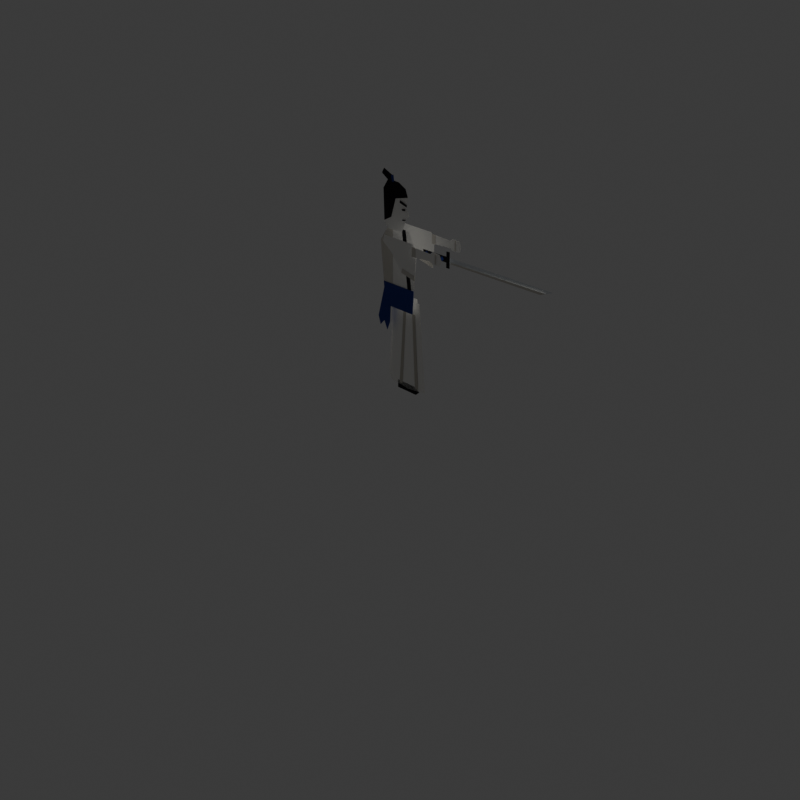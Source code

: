 # Source: puppet.blend  (saved by Blender 5.2.45; exported with 4.5.12 LTS)
import bpy
from mathutils import Matrix  # noqa: F401  (used for matrix-valued properties, if any)

bpy.ops.wm.read_factory_settings(use_empty=True)
scene = bpy.context.scene
scene.name = 'Scene'

# ---- collections
col_collection = bpy.data.collections.new('Collection'); scene.collection.children.link(col_collection)
col_kami = bpy.data.collections.new('Kami'); scene.collection.children.link(col_kami)

# ---- materials (node trees are filled in below, after node groups)
mat_pc_hakama = bpy.data.materials.new('pc_hakama')
mat_pc_hakama.diffuse_color = (0.9647, 0.956, 0.9216, 1.0)
mat_pc_pleat = bpy.data.materials.new('pc_pleat')
mat_pc_pleat.diffuse_color = (0.5972, 0.5647, 0.4969, 1.0)
mat_pc_ink = bpy.data.materials.new('pc_ink')
mat_pc_ink.diffuse_color = (0.009134, 0.008568, 0.01161, 1.0)
mat_pc_gi = bpy.data.materials.new('pc_gi')
mat_pc_gi.diffuse_color = (0.9647, 0.956, 0.9216, 1.0)
mat_pc_gifold = bpy.data.materials.new('pc_giFold')
mat_pc_gifold.diffuse_color = (0.7157, 0.6867, 0.624, 1.0)
mat_pc_skin = bpy.data.materials.new('pc_skin')
mat_pc_skin.diffuse_color = (0.9647, 0.956, 0.9216, 1.0)
mat_pc_fold = bpy.data.materials.new('pc_fold')
mat_pc_fold.diffuse_color = (0.7157, 0.6867, 0.624, 1.0)
mat_pc_sash = bpy.data.materials.new('pc_sash')
mat_pc_sash.diffuse_color = (0.02732, 0.04971, 0.2747, 1.0)
mat_pc_steel = bpy.data.materials.new('pc_steel')
mat_pc_steel.diffuse_color = (0.8148, 0.855, 0.8879, 1.0)
mat_pc_grip = bpy.data.materials.new('pc_grip')
mat_pc_grip.diffuse_color = (0.02732, 0.04971, 0.2747, 1.0)

# ---- material node trees
mat_pc_hakama.use_nodes = True; mat_pc_hakama.node_tree.nodes.clear()
_N = mat_pc_hakama.node_tree.nodes; _L = mat_pc_hakama.node_tree.links
n0 = _N.new('ShaderNodeBsdfPrincipled'); n0.name = 'Principled BSDF'; n0.location = (-200, 100)
n0.inputs[0].default_value = (0.9647, 0.956, 0.9216, 1.0)
n0.inputs[2].default_value = 1.0
n0.inputs[10].default_value = 0.005
n1 = _N.new('ShaderNodeOutputMaterial'); n1.name = 'Material Output'; n1.location = (200, 100)
_L.new(n0.outputs[0], n1.inputs[0])
n1.is_active_output = True
mat_pc_pleat.use_nodes = True; mat_pc_pleat.node_tree.nodes.clear()
_N = mat_pc_pleat.node_tree.nodes; _L = mat_pc_pleat.node_tree.links
n0 = _N.new('ShaderNodeBsdfPrincipled'); n0.name = 'Principled BSDF'; n0.location = (-200, 100)
n0.inputs[0].default_value = (0.5972, 0.5647, 0.4969, 1.0)
n0.inputs[2].default_value = 1.0
n0.inputs[10].default_value = 0.005
n1 = _N.new('ShaderNodeOutputMaterial'); n1.name = 'Material Output'; n1.location = (200, 100)
_L.new(n0.outputs[0], n1.inputs[0])
n1.is_active_output = True
mat_pc_ink.use_nodes = True; mat_pc_ink.node_tree.nodes.clear()
_N = mat_pc_ink.node_tree.nodes; _L = mat_pc_ink.node_tree.links
n0 = _N.new('ShaderNodeBsdfPrincipled'); n0.name = 'Principled BSDF'; n0.location = (-200, 100)
n0.inputs[0].default_value = (0.009134, 0.008568, 0.01161, 1.0)
n0.inputs[2].default_value = 1.0
n0.inputs[10].default_value = 0.005
n1 = _N.new('ShaderNodeOutputMaterial'); n1.name = 'Material Output'; n1.location = (200, 100)
_L.new(n0.outputs[0], n1.inputs[0])
n1.is_active_output = True
mat_pc_gi.use_nodes = True; mat_pc_gi.node_tree.nodes.clear()
_N = mat_pc_gi.node_tree.nodes; _L = mat_pc_gi.node_tree.links
n0 = _N.new('ShaderNodeBsdfPrincipled'); n0.name = 'Principled BSDF'; n0.location = (-200, 100)
n0.inputs[0].default_value = (0.9647, 0.956, 0.9216, 1.0)
n0.inputs[2].default_value = 1.0
n0.inputs[10].default_value = 0.005
n1 = _N.new('ShaderNodeOutputMaterial'); n1.name = 'Material Output'; n1.location = (200, 100)
_L.new(n0.outputs[0], n1.inputs[0])
n1.is_active_output = True
mat_pc_gifold.use_nodes = True; mat_pc_gifold.node_tree.nodes.clear()
_N = mat_pc_gifold.node_tree.nodes; _L = mat_pc_gifold.node_tree.links
n0 = _N.new('ShaderNodeBsdfPrincipled'); n0.name = 'Principled BSDF'; n0.location = (-200, 100)
n0.inputs[0].default_value = (0.7157, 0.6867, 0.624, 1.0)
n0.inputs[2].default_value = 1.0
n0.inputs[10].default_value = 0.005
n1 = _N.new('ShaderNodeOutputMaterial'); n1.name = 'Material Output'; n1.location = (200, 100)
_L.new(n0.outputs[0], n1.inputs[0])
n1.is_active_output = True
mat_pc_skin.use_nodes = True; mat_pc_skin.node_tree.nodes.clear()
_N = mat_pc_skin.node_tree.nodes; _L = mat_pc_skin.node_tree.links
n0 = _N.new('ShaderNodeBsdfPrincipled'); n0.name = 'Principled BSDF'; n0.location = (-200, 100)
n0.inputs[0].default_value = (0.9647, 0.956, 0.9216, 1.0)
n0.inputs[2].default_value = 1.0
n0.inputs[10].default_value = 0.005
n1 = _N.new('ShaderNodeOutputMaterial'); n1.name = 'Material Output'; n1.location = (200, 100)
_L.new(n0.outputs[0], n1.inputs[0])
n1.is_active_output = True
mat_pc_fold.use_nodes = True; mat_pc_fold.node_tree.nodes.clear()
_N = mat_pc_fold.node_tree.nodes; _L = mat_pc_fold.node_tree.links
n0 = _N.new('ShaderNodeBsdfPrincipled'); n0.name = 'Principled BSDF'; n0.location = (-200, 100)
n0.inputs[0].default_value = (0.7157, 0.6867, 0.624, 1.0)
n0.inputs[2].default_value = 1.0
n0.inputs[10].default_value = 0.005
n1 = _N.new('ShaderNodeOutputMaterial'); n1.name = 'Material Output'; n1.location = (200, 100)
_L.new(n0.outputs[0], n1.inputs[0])
n1.is_active_output = True
mat_pc_sash.use_nodes = True; mat_pc_sash.node_tree.nodes.clear()
_N = mat_pc_sash.node_tree.nodes; _L = mat_pc_sash.node_tree.links
n0 = _N.new('ShaderNodeBsdfPrincipled'); n0.name = 'Principled BSDF'; n0.location = (-200, 100)
n0.inputs[0].default_value = (0.02732, 0.04971, 0.2747, 1.0)
n0.inputs[2].default_value = 1.0
n0.inputs[10].default_value = 0.005
n1 = _N.new('ShaderNodeOutputMaterial'); n1.name = 'Material Output'; n1.location = (200, 100)
_L.new(n0.outputs[0], n1.inputs[0])
n1.is_active_output = True
mat_pc_steel.use_nodes = True; mat_pc_steel.node_tree.nodes.clear()
_N = mat_pc_steel.node_tree.nodes; _L = mat_pc_steel.node_tree.links
n0 = _N.new('ShaderNodeBsdfPrincipled'); n0.name = 'Principled BSDF'; n0.location = (-200, 100)
n0.inputs[0].default_value = (0.8148, 0.855, 0.8879, 1.0)
n0.inputs[2].default_value = 1.0
n0.inputs[10].default_value = 0.005
n1 = _N.new('ShaderNodeOutputMaterial'); n1.name = 'Material Output'; n1.location = (200, 100)
_L.new(n0.outputs[0], n1.inputs[0])
n1.is_active_output = True
mat_pc_grip.use_nodes = True; mat_pc_grip.node_tree.nodes.clear()
_N = mat_pc_grip.node_tree.nodes; _L = mat_pc_grip.node_tree.links
n0 = _N.new('ShaderNodeBsdfPrincipled'); n0.name = 'Principled BSDF'; n0.location = (-200, 100)
n0.inputs[0].default_value = (0.02732, 0.04971, 0.2747, 1.0)
n0.inputs[2].default_value = 1.0
n0.inputs[10].default_value = 0.005
n1 = _N.new('ShaderNodeOutputMaterial'); n1.name = 'Material Output'; n1.location = (200, 100)
_L.new(n0.outputs[0], n1.inputs[0])
n1.is_active_output = True

# ---- world
world_world = bpy.data.worlds.new('World'); scene.world = world_world
world_world.use_nodes = True; world_world.node_tree.nodes.clear()
_N = world_world.node_tree.nodes; _L = world_world.node_tree.links
n0 = _N.new('ShaderNodeOutputWorld'); n0.name = 'World Output'; n0.location = (200, 100)
n1 = _N.new('ShaderNodeBackground'); n1.name = 'Background'; n1.location = (-200, 100)
n1.inputs[0].default_value = (0.05088, 0.05088, 0.05088, 1.0)
_L.new(n1.outputs[0], n0.inputs[0])
n0.is_active_output = True
world_world.color = (0.9, 0.9, 0.9)
world_world.sun_shadow_jitter_overblur = 0.0

# ---- cameras
cam_puppetcam = bpy.data.cameras.new('PuppetCam')
cam_puppetcam.type = 'ORTHO'
cam_puppetcam.ortho_scale = 2.6
cam_camera = bpy.data.cameras.new('Camera')
cam_camera.clip_end = 100.0
cam_camera.ortho_scale = 7.314

# ---- lights
light_light = bpy.data.lights.new('Light', 'POINT')
light_light.energy = 1000.0
light_light.shadow_soft_size = 0.1

# ---- meshes
me_pc_legf = bpy.data.meshes.new('pc_legF')
me_pc_legf.from_pydata([(-0.24, 0.0, -0.86), (0.02, 0.0, -0.89), (0.26, 0.0, -0.86), (0.17, 0.0, 0.07), (-0.17, 0.0, 0.07), (-0.105, -0.002, -0.86), (-0.06, -0.002, -0.86), (-0.015, -0.002, -0.06), (-0.05, -0.002, -0.06), (0.12, -0.004, -0.86), (0.165, -0.004, -0.85), (0.11, -0.004, -0.06), (0.075, -0.004, -0.06)], [], [(4, 3, 2, 1, 0), (8, 7, 6, 5), (12, 11, 10, 9)])
me_pc_legf.polygons.foreach_set('material_index', [0, 1, 1])
me_pc_legf.materials.append(mat_pc_hakama)
me_pc_legf.materials.append(mat_pc_pleat)
me_pc_legf.update()
me_pc_footf = bpy.data.meshes.new('pc_footF')
me_pc_footf.from_pydata([(-0.11, 0.0, 0.0), (0.15, 0.0, 0.0), (0.2, 0.0, 0.045), (0.12, 0.0, 0.085), (-0.11, 0.0, 0.085)], [], [(4, 3, 2, 1, 0)])
me_pc_footf.materials.append(mat_pc_ink)
me_pc_footf.update()
me_pc_armfu = bpy.data.meshes.new('pc_armFU')
me_pc_armfu.from_pydata([(-0.09, 0.0, 0.0), (0.03, 0.0, -0.09), (0.16, 0.0, -0.25), (0.34, 0.0, -0.29), (0.355, 0.0, -0.01), (0.31, 0.0, 0.06), (-0.07, 0.0, 0.065), (0.16, -0.002, -0.25), (0.34, -0.002, -0.29), (0.342, -0.002, -0.24), (0.175, -0.002, -0.205)], [], [(6, 5, 4, 3, 2, 1, 0), (10, 9, 8, 7)])
me_pc_armfu.polygons.foreach_set('material_index', [0, 1])
me_pc_armfu.materials.append(mat_pc_gi)
me_pc_armfu.materials.append(mat_pc_gifold)
me_pc_armfu.update()
me_pc_armfl = bpy.data.meshes.new('pc_armFL')
me_pc_armfl.from_pydata([(0.0, 0.0, -0.05), (0.24, 0.0, -0.036), (0.27, 0.0, -0.058), (0.36, 0.0, -0.054), (0.385, 0.0, 0.0), (0.36, 0.0, 0.056), (0.27, 0.0, 0.062), (0.24, 0.0, 0.036), (0.0, 0.0, 0.046), (0.0, -0.002, -0.05), (0.05, -0.002, -0.049), (0.05, -0.002, 0.044), (0.0, -0.002, 0.046), (0.3, -0.004, -0.05), (0.315, -0.004, -0.048), (0.315, -0.004, 0.05), (0.3, -0.004, 0.05)], [], [(8, 7, 6, 5, 4, 3, 2, 1, 0), (12, 11, 10, 9), (16, 15, 14, 13)])
me_pc_armfl.polygons.foreach_set('material_index', [0, 1, 2])
me_pc_armfl.materials.append(mat_pc_skin)
me_pc_armfl.materials.append(mat_pc_gifold)
me_pc_armfl.materials.append(mat_pc_fold)
me_pc_armfl.update()
me_pc_torso = bpy.data.meshes.new('pc_torso')
me_pc_torso.from_pydata([(-0.19, 0.0, -0.03), (0.19, 0.0, -0.03), (0.24, 0.0, 0.6), (0.13, 0.0, 0.79), (-0.14, 0.0, 0.79), (-0.26, 0.0, 0.62), (-0.3, 0.0, -0.18), (-0.27, 0.0, -0.27), (-0.215, 0.0, -0.21), (-0.17, 0.0, -0.3), (-0.13, 0.0, -0.2), (-0.11, 0.0, 0.15), (-0.2, 0.0, 0.19), (-0.215, -0.002, 0.21), (-0.09, -0.002, 0.21), (-0.085, -0.002, 0.79), (-0.14, -0.002, 0.79), (-0.255, -0.002, 0.62), (0.12, -0.004, 0.21), (0.17, -0.004, 0.21), (0.09, -0.004, 0.79), (0.04, -0.004, 0.79), (-0.19, -0.006, -0.03), (0.19, -0.006, -0.03), (0.205, -0.006, 0.21), (-0.213, -0.006, 0.21)], [], [(5, 4, 3, 2, 1, 0), (12, 11, 10, 9, 8, 7, 6), (17, 16, 15, 14, 13), (21, 20, 19, 18), (25, 24, 23, 22)])
me_pc_torso.polygons.foreach_set('material_index', [0, 1, 2, 3, 1])
me_pc_torso.materials.append(mat_pc_gi)
me_pc_torso.materials.append(mat_pc_sash)
me_pc_torso.materials.append(mat_pc_gifold)
me_pc_torso.materials.append(mat_pc_ink)
me_pc_torso.update()
me_pc_head = bpy.data.meshes.new('pc_head')
me_pc_head.from_pydata([(-0.12, 0.0, -0.02), (0.07, 0.0, -0.02), (0.12, 0.0, 0.1), (0.175, 0.0, 0.17), (0.13, 0.0, 0.215), (0.15, 0.0, 0.33), (0.12, 0.0, 0.405), (0.03, 0.0, 0.45), (-0.04, 0.0, 0.455), (-0.05, 0.0, 0.5), (-0.17, 0.0, 0.55), (-0.2, 0.0, 0.5), (-0.12, 0.0, 0.45), (-0.18, 0.0, 0.36), (-0.17, 0.0, 0.04), (-0.17, -0.002, 0.05), (-0.075, -0.002, 0.1), (-0.015, -0.002, 0.29), (0.15, -0.002, 0.33), (0.12, -0.002, 0.405), (0.03, -0.002, 0.45), (-0.04, -0.002, 0.455), (-0.05, -0.002, 0.5), (-0.17, -0.002, 0.55), (-0.2, -0.002, 0.5), (-0.12, -0.002, 0.45), (-0.18, -0.002, 0.36), (-0.06, -0.004, 0.44), (-0.03, -0.004, 0.445), (-0.04, -0.004, 0.51), (-0.075, -0.004, 0.5), (0.045, -0.006, 0.262), (0.14, -0.006, 0.236), (0.142, -0.006, 0.256), (0.05, -0.006, 0.288), (0.08, -0.008, 0.193), (0.12, -0.008, 0.198), (0.125, -0.008, 0.218), (0.075, -0.008, 0.21), (0.085, -0.01, 0.098), (0.13, -0.01, 0.108), (0.128, -0.01, 0.118), (0.085, -0.01, 0.11)], [], [(14, 13, 12, 11, 10, 9, 8, 7, 6, 5, 4, 3, 2, 1, 0), (26, 25, 24, 23, 22, 21, 20, 19, 18, 17, 16, 15), (30, 29, 28, 27), (34, 33, 32, 31), (38, 37, 36, 35), (42, 41, 40, 39)])
me_pc_head.polygons.foreach_set('material_index', [0, 1, 2, 1, 1, 1])
me_pc_head.materials.append(mat_pc_skin)
me_pc_head.materials.append(mat_pc_ink)
me_pc_head.materials.append(mat_pc_sash)
me_pc_head.update()
me_pc_sword = bpy.data.meshes.new('pc_sword')
me_pc_sword.from_pydata([(-0.3, 0.0, -0.028), (-0.006, 0.0, -0.028), (-0.006, 0.0, 0.028), (-0.3, 0.0, 0.028), (-0.006, 0.0, -0.078), (0.036, 0.0, -0.078), (0.036, 0.0, 0.078), (-0.006, 0.0, 0.078), (0.036, 0.0, -0.026), (1.1, 0.0, -0.026), (1.225, 0.0, 0.024), (0.036, 0.0, 0.026), (-0.255, -0.002, -0.024), (-0.231, -0.002, 0.0), (-0.255, -0.002, 0.024), (-0.279, -0.002, 0.0), (-0.187, -0.004, -0.024), (-0.163, -0.004, 0.0), (-0.187, -0.004, 0.024), (-0.211, -0.004, 0.0), (-0.119, -0.006, -0.024), (-0.095, -0.006, 0.0), (-0.119, -0.006, 0.024), (-0.143, -0.006, 0.0), (-0.051, -0.008, -0.024), (-0.027, -0.008, 0.0), (-0.051, -0.008, 0.024), (-0.075, -0.008, 0.0), (0.06, -0.01, -0.026), (1.1, -0.01, -0.026), (1.16, -0.01, -0.002), (0.06, -0.01, -0.011)], [], [(3, 2, 1, 0), (7, 6, 5, 4), (11, 10, 9, 8), (15, 14, 13, 12), (19, 18, 17, 16), (23, 22, 21, 20), (27, 26, 25, 24), (31, 30, 29, 28)])
me_pc_sword.polygons.foreach_set('material_index', [0, 0, 1, 2, 2, 2, 2, 3])
me_pc_sword.materials.append(mat_pc_ink)
me_pc_sword.materials.append(mat_pc_steel)
me_pc_sword.materials.append(mat_pc_grip)
me_pc_sword.materials.append(mat_pc_fold)
me_pc_sword.update()

# ---- objects
ob_puppetcam = bpy.data.objects.new('PuppetCam', cam_puppetcam)
ob_light = bpy.data.objects.new('Light', light_light)
ob_camera = bpy.data.objects.new('Camera', cam_camera)
ob_kami = bpy.data.objects.new('Kami', None)
ob_legb = bpy.data.objects.new('legB', me_pc_legf)
ob_footb = bpy.data.objects.new('footB', me_pc_footf)
ob_armbu = bpy.data.objects.new('armBU', me_pc_armfu)
ob_armbl = bpy.data.objects.new('armBL', me_pc_armfl)
ob_torso = bpy.data.objects.new('torso', me_pc_torso)
ob_head = bpy.data.objects.new('head', me_pc_head)
ob_legf = bpy.data.objects.new('legF', me_pc_legf)
ob_footf = bpy.data.objects.new('footF', me_pc_footf)
ob_sword = bpy.data.objects.new('sword', me_pc_sword)
ob_armfu = bpy.data.objects.new('armFU', me_pc_armfu)
ob_armfl = bpy.data.objects.new('armFL', me_pc_armfl)

# ---- transforms, parenting, visibility, modifiers, constraints
ob_puppetcam.location = (0.35, -6.0, 1.05)
ob_puppetcam.rotation_euler = (1.571, 0.0, 0.0)
ob_light.location = (4.076, 1.005, 5.904)
ob_light.rotation_euler = (0.6503, 0.05522, 1.866)
ob_light.lock_rotations_4d = False
ob_light.empty_display_type = 'ARROWS'
ob_light.color = (0.0, 0.0, 0.0, 0.0)
ob_light.lineart.crease_threshold = 0.0
ob_camera.location = (7.359, -6.926, 4.958)
ob_camera.rotation_euler = (1.109, 0.0, 0.8149)
ob_camera.lock_rotations_4d = False
ob_camera.empty_display_type = 'ARROWS'
ob_camera.color = (0.0, 0.0, 0.0, 0.0)
ob_camera.display_type = 'WIRE'
ob_camera.lineart.crease_threshold = 0.0
ob_kami.location = (0.0, 0.0, 0.0)
ob_kami.empty_display_size = 0.2
ob_legb.parent = ob_kami
ob_legb.location = (-0.05, 0.13, 0.95)
ob_footb.parent = ob_kami
ob_footb.location = (-0.07, 0.13, 0.03)
ob_armbu.parent = ob_kami
ob_armbu.location = (-0.08, 0.2, 1.65)
ob_armbl.parent = ob_kami
ob_armbl.location = (0.24, 0.2, 1.65)
ob_torso.parent = ob_kami
ob_torso.location = (0.0, 0.0, 0.95)
ob_head.parent = ob_kami
ob_head.location = (0.0, -0.03, 1.74)
ob_legf.parent = ob_kami
ob_legf.location = (0.05, 0.06, 0.95)
ob_footf.parent = ob_kami
ob_footf.location = (0.03, 0.06, 0.03)
ob_sword.parent = ob_kami
ob_sword.location = (0.76, -0.13, 1.65)
ob_armfu.parent = ob_kami
ob_armfu.location = (0.06, -0.18, 1.65)
ob_armfl.parent = ob_kami
ob_armfl.location = (0.38, -0.2, 1.65)

# ---- collection membership
scene.collection.objects.link(ob_puppetcam)
col_collection.objects.link(ob_light)
col_collection.objects.link(ob_camera)
col_kami.objects.link(ob_kami)
col_kami.objects.link(ob_legb)
col_kami.objects.link(ob_footb)
col_kami.objects.link(ob_armbu)
col_kami.objects.link(ob_armbl)
col_kami.objects.link(ob_torso)
col_kami.objects.link(ob_head)
col_kami.objects.link(ob_legf)
col_kami.objects.link(ob_footf)
col_kami.objects.link(ob_sword)
col_kami.objects.link(ob_armfu)
col_kami.objects.link(ob_armfl)

# ---- scene / render settings (as saved in the file)
scene.camera = ob_camera
scene.frame_start = 1; scene.frame_end = 250; scene.frame_set(1)
scene.render.engine = 'BLENDER_WORKBENCH'
scene.render.resolution_x = 900
scene.render.resolution_y = 900
scene.render.bake_bias = 0.0
scene.render.bake_samples = 0
scene.render.compositor_device = 'GPU'
scene.eevee.use_volume_custom_range = False
scene.eevee.fast_gi_thickness_near = 0.1
scene.eevee.fast_gi_thickness_far = 0.0
scene.eevee.ray_tracing_options.screen_trace_thickness = 0.1
bpy.context.view_layer.update()

